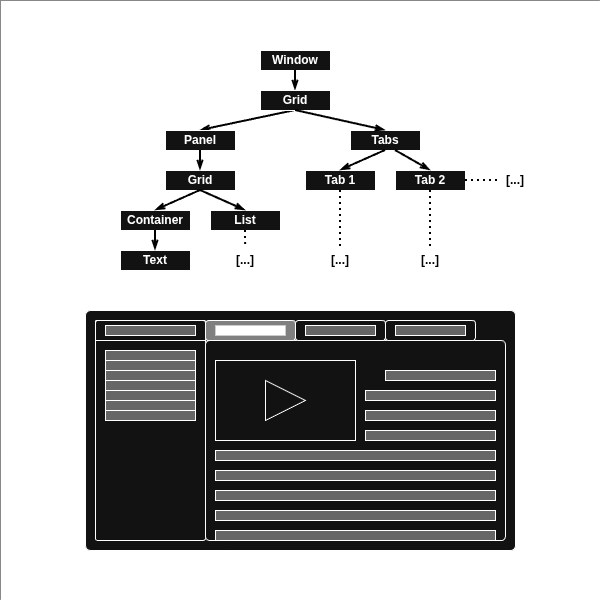

The diagram above was exported from draw.io. Its source (the exported page's mxGraphModel, read from the mxfile embedded in the PNG):
<mxGraphModel dx="1414" dy="799" grid="1" gridSize="10" guides="1" tooltips="1" connect="1" arrows="1" fold="1" page="1" pageScale="1" pageWidth="600" pageHeight="600" math="0" shadow="0">
  <root>
    <mxCell id="0" />
    <mxCell id="1" parent="0" />
    <mxCell id="yW2OK8-aCQqkfQmI43at-1" parent="1" style="rounded=0;whiteSpace=wrap;html=1;fillColor=light-dark(#FFFFFF,#FFFFFF);strokeColor=none;strokeWidth=15;movable=0;resizable=0;rotatable=0;deletable=0;editable=0;locked=1;connectable=0;" value="" vertex="1">
      <mxGeometry height="600" width="600" as="geometry" />
    </mxCell>
    <mxCell id="r7W5Hb11ufpZ9ACLXnS_-27" parent="1" style="rounded=1;whiteSpace=wrap;html=1;arcSize=2;" value="" vertex="1">
      <mxGeometry height="240" width="430" x="85" y="310" as="geometry" />
    </mxCell>
    <mxCell id="yW2OK8-aCQqkfQmI43at-12" edge="1" parent="1" source="r7W5Hb11ufpZ9ACLXnS_-24" style="rounded=0;orthogonalLoop=1;jettySize=auto;html=1;exitX=0.5;exitY=1;exitDx=0;exitDy=0;entryX=0.5;entryY=0;entryDx=0;entryDy=0;strokeColor=light-dark(#000000,#000000);strokeWidth=2;endArrow=openThin;endFill=0;" target="r7W5Hb11ufpZ9ACLXnS_-18">
      <mxGeometry relative="1" as="geometry">
        <mxPoint x="295" y="160" as="sourcePoint" />
        <mxPoint x="45" y="210" as="targetPoint" />
      </mxGeometry>
    </mxCell>
    <mxCell id="r7W5Hb11ufpZ9ACLXnS_-17" parent="1" style="rounded=0;whiteSpace=wrap;html=1;fillStyle=auto;" value="&lt;b&gt;Window&lt;/b&gt;" vertex="1">
      <mxGeometry height="20" width="70" x="260" y="50" as="geometry" />
    </mxCell>
    <mxCell id="r7W5Hb11ufpZ9ACLXnS_-18" parent="1" style="rounded=0;whiteSpace=wrap;html=1;" value="&lt;b&gt;Panel&lt;/b&gt;" vertex="1">
      <mxGeometry height="20" width="70" x="165" y="130" as="geometry" />
    </mxCell>
    <mxCell id="r7W5Hb11ufpZ9ACLXnS_-20" edge="1" parent="1" source="r7W5Hb11ufpZ9ACLXnS_-17" style="rounded=0;orthogonalLoop=1;jettySize=auto;html=1;exitX=0.5;exitY=1;exitDx=0;exitDy=0;entryX=0.5;entryY=0;entryDx=0;entryDy=0;strokeColor=light-dark(#000000,#000000);strokeWidth=2;endArrow=openThin;endFill=0;" target="r7W5Hb11ufpZ9ACLXnS_-24" value="">
      <mxGeometry relative="1" as="geometry">
        <mxPoint x="295" y="70" as="sourcePoint" />
        <mxPoint x="295" y="210" as="targetPoint" />
      </mxGeometry>
    </mxCell>
    <mxCell id="r7W5Hb11ufpZ9ACLXnS_-19" parent="1" style="rounded=0;whiteSpace=wrap;html=1;" value="&lt;b&gt;Tabs&lt;/b&gt;" vertex="1">
      <mxGeometry height="20" width="70" x="350" y="130" as="geometry" />
    </mxCell>
    <mxCell id="r7W5Hb11ufpZ9ACLXnS_-24" parent="1" style="rounded=0;whiteSpace=wrap;html=1;" value="&lt;b&gt;Grid&lt;/b&gt;" vertex="1">
      <mxGeometry height="20" width="70" x="260" y="90" as="geometry" />
    </mxCell>
    <mxCell id="r7W5Hb11ufpZ9ACLXnS_-26" edge="1" parent="1" source="r7W5Hb11ufpZ9ACLXnS_-24" style="rounded=0;orthogonalLoop=1;jettySize=auto;html=1;exitX=0.5;exitY=1;exitDx=0;exitDy=0;entryX=0.5;entryY=0;entryDx=0;entryDy=0;strokeColor=light-dark(#000000,#000000);strokeWidth=2;endArrow=openThin;endFill=0;" target="r7W5Hb11ufpZ9ACLXnS_-19">
      <mxGeometry relative="1" as="geometry">
        <mxPoint x="360" y="130" as="sourcePoint" />
        <mxPoint x="210" y="240" as="targetPoint" />
      </mxGeometry>
    </mxCell>
    <mxCell id="r7W5Hb11ufpZ9ACLXnS_-63" parent="1" style="rounded=0;whiteSpace=wrap;html=1;" value="&lt;b&gt;Tab&lt;/b&gt;&lt;b&gt;&amp;nbsp;1&lt;/b&gt;" vertex="1">
      <mxGeometry height="20" width="70" x="305" y="170" as="geometry" />
    </mxCell>
    <mxCell id="r7W5Hb11ufpZ9ACLXnS_-64" parent="1" style="rounded=0;whiteSpace=wrap;html=1;" value="&lt;b&gt;Tab&lt;/b&gt;&lt;b&gt;&amp;nbsp;2&lt;/b&gt;" vertex="1">
      <mxGeometry height="20" width="70" x="395" y="170" as="geometry" />
    </mxCell>
    <mxCell id="r7W5Hb11ufpZ9ACLXnS_-65" parent="1" style="rounded=0;whiteSpace=wrap;html=1;" value="&lt;b&gt;Grid&lt;/b&gt;" vertex="1">
      <mxGeometry height="20" width="70" x="165" y="170" as="geometry" />
    </mxCell>
    <mxCell id="r7W5Hb11ufpZ9ACLXnS_-66" parent="1" style="rounded=0;whiteSpace=wrap;html=1;" value="&lt;b&gt;Container&lt;/b&gt;" vertex="1">
      <mxGeometry height="20" width="70" x="120" y="210" as="geometry" />
    </mxCell>
    <mxCell id="r7W5Hb11ufpZ9ACLXnS_-67" edge="1" parent="1" source="r7W5Hb11ufpZ9ACLXnS_-19" style="rounded=0;orthogonalLoop=1;jettySize=auto;html=1;exitX=0.5;exitY=1;exitDx=0;exitDy=0;entryX=0.5;entryY=0;entryDx=0;entryDy=0;strokeColor=light-dark(#000000,#000000);strokeWidth=2;endArrow=openThin;endFill=0;" target="r7W5Hb11ufpZ9ACLXnS_-63">
      <mxGeometry relative="1" as="geometry">
        <mxPoint x="375" y="190" as="sourcePoint" />
        <mxPoint x="490" y="170" as="targetPoint" />
      </mxGeometry>
    </mxCell>
    <mxCell id="r7W5Hb11ufpZ9ACLXnS_-68" edge="1" parent="1" style="rounded=0;orthogonalLoop=1;jettySize=auto;html=1;exitX=0.5;exitY=1;exitDx=0;exitDy=0;entryX=0.5;entryY=0;entryDx=0;entryDy=0;strokeColor=light-dark(#000000,#000000);strokeWidth=2;endArrow=openThin;endFill=0;" target="r7W5Hb11ufpZ9ACLXnS_-64">
      <mxGeometry relative="1" as="geometry">
        <mxPoint x="395" y="150" as="sourcePoint" />
        <mxPoint x="410" y="170" as="targetPoint" />
      </mxGeometry>
    </mxCell>
    <mxCell id="r7W5Hb11ufpZ9ACLXnS_-69" edge="1" parent="1" source="r7W5Hb11ufpZ9ACLXnS_-18" style="rounded=0;orthogonalLoop=1;jettySize=auto;html=1;exitX=0.5;exitY=1;exitDx=0;exitDy=0;entryX=0.5;entryY=0;entryDx=0;entryDy=0;strokeColor=light-dark(#000000,#000000);strokeWidth=2;endArrow=openThin;endFill=0;" target="r7W5Hb11ufpZ9ACLXnS_-65">
      <mxGeometry relative="1" as="geometry">
        <mxPoint x="265" y="160" as="sourcePoint" />
        <mxPoint x="175" y="190" as="targetPoint" />
      </mxGeometry>
    </mxCell>
    <mxCell id="r7W5Hb11ufpZ9ACLXnS_-70" parent="1" style="rounded=0;whiteSpace=wrap;html=1;" value="&lt;b&gt;Text&lt;/b&gt;" vertex="1">
      <mxGeometry height="20" width="70" x="120" y="250" as="geometry" />
    </mxCell>
    <mxCell id="r7W5Hb11ufpZ9ACLXnS_-72" edge="1" parent="1" source="r7W5Hb11ufpZ9ACLXnS_-65" style="rounded=0;orthogonalLoop=1;jettySize=auto;html=1;exitX=0.5;exitY=1;exitDx=0;exitDy=0;entryX=0.5;entryY=0;entryDx=0;entryDy=0;strokeColor=light-dark(#000000,#000000);strokeWidth=2;endArrow=openThin;endFill=0;" target="r7W5Hb11ufpZ9ACLXnS_-66">
      <mxGeometry relative="1" as="geometry">
        <mxPoint x="505" y="110" as="sourcePoint" />
        <mxPoint x="345" y="140" as="targetPoint" />
      </mxGeometry>
    </mxCell>
    <mxCell id="r7W5Hb11ufpZ9ACLXnS_-73" parent="1" style="rounded=0;whiteSpace=wrap;html=1;" value="&lt;b&gt;List&lt;/b&gt;" vertex="1">
      <mxGeometry height="20" width="70" x="210" y="210" as="geometry" />
    </mxCell>
    <mxCell id="r7W5Hb11ufpZ9ACLXnS_-74" edge="1" parent="1" source="r7W5Hb11ufpZ9ACLXnS_-65" style="rounded=0;orthogonalLoop=1;jettySize=auto;html=1;exitX=0.5;exitY=1;exitDx=0;exitDy=0;entryX=0.5;entryY=0;entryDx=0;entryDy=0;strokeColor=light-dark(#000000,#000000);strokeWidth=2;endArrow=openThin;endFill=0;" target="r7W5Hb11ufpZ9ACLXnS_-73">
      <mxGeometry relative="1" as="geometry">
        <mxPoint x="215" y="200" as="sourcePoint" />
        <mxPoint x="155" y="220" as="targetPoint" />
      </mxGeometry>
    </mxCell>
    <mxCell id="r7W5Hb11ufpZ9ACLXnS_-75" edge="1" parent="1" source="r7W5Hb11ufpZ9ACLXnS_-66" style="rounded=0;orthogonalLoop=1;jettySize=auto;html=1;exitX=0.5;exitY=1;exitDx=0;exitDy=0;entryX=0.5;entryY=0;entryDx=0;entryDy=0;strokeColor=light-dark(#000000,#000000);strokeWidth=2;endArrow=openThin;endFill=0;" target="r7W5Hb11ufpZ9ACLXnS_-70">
      <mxGeometry relative="1" as="geometry">
        <mxPoint x="250" y="200" as="sourcePoint" />
        <mxPoint x="280" y="220" as="targetPoint" />
      </mxGeometry>
    </mxCell>
    <mxCell id="r7W5Hb11ufpZ9ACLXnS_-76" edge="1" parent="1" source="r7W5Hb11ufpZ9ACLXnS_-73" style="rounded=0;orthogonalLoop=1;jettySize=auto;html=1;exitX=0.5;exitY=1;exitDx=0;exitDy=0;strokeColor=light-dark(#000000,#000000);strokeWidth=2;endArrow=none;endFill=0;dashed=1;dashPattern=1 2;entryX=0.503;entryY=-0.119;entryDx=0;entryDy=0;entryPerimeter=0;" target="r7W5Hb11ufpZ9ACLXnS_-78">
      <mxGeometry relative="1" as="geometry">
        <mxPoint x="480" y="120" as="sourcePoint" />
        <mxPoint x="245" y="260" as="targetPoint" />
      </mxGeometry>
    </mxCell>
    <mxCell id="r7W5Hb11ufpZ9ACLXnS_-78" parent="1" style="text;html=1;whiteSpace=wrap;strokeColor=none;fillColor=none;align=center;verticalAlign=middle;rounded=0;fontColor=light-dark(#000000,#000000);" value="&lt;b&gt;[...]&lt;/b&gt;" vertex="1">
      <mxGeometry height="20" width="30" x="230" y="250" as="geometry" />
    </mxCell>
    <mxCell id="r7W5Hb11ufpZ9ACLXnS_-81" edge="1" parent="1" source="r7W5Hb11ufpZ9ACLXnS_-63" style="rounded=0;orthogonalLoop=1;jettySize=auto;html=1;strokeColor=light-dark(#000000,#000000);strokeWidth=2;endArrow=none;endFill=0;dashed=1;dashPattern=1 2;exitX=0.5;exitY=1;exitDx=0;exitDy=0;entryX=0.5;entryY=0;entryDx=0;entryDy=0;" target="r7W5Hb11ufpZ9ACLXnS_-90">
      <mxGeometry relative="1" as="geometry">
        <mxPoint x="340" y="190" as="sourcePoint" />
        <mxPoint x="340" y="220" as="targetPoint" />
      </mxGeometry>
    </mxCell>
    <mxCell id="r7W5Hb11ufpZ9ACLXnS_-83" edge="1" parent="1" source="r7W5Hb11ufpZ9ACLXnS_-64" style="rounded=0;orthogonalLoop=1;jettySize=auto;html=1;exitX=0.5;exitY=1;exitDx=0;exitDy=0;strokeColor=light-dark(#000000,#000000);strokeWidth=2;endArrow=none;endFill=0;dashed=1;dashPattern=1 2;entryX=0.5;entryY=0;entryDx=0;entryDy=0;" target="r7W5Hb11ufpZ9ACLXnS_-91">
      <mxGeometry relative="1" as="geometry">
        <mxPoint x="430" y="190" as="sourcePoint" />
        <mxPoint x="430" y="220" as="targetPoint" />
      </mxGeometry>
    </mxCell>
    <mxCell id="r7W5Hb11ufpZ9ACLXnS_-88" edge="1" parent="1" source="r7W5Hb11ufpZ9ACLXnS_-64" style="rounded=0;orthogonalLoop=1;jettySize=auto;html=1;exitX=1;exitY=0.5;exitDx=0;exitDy=0;strokeColor=light-dark(#000000,#000000);strokeWidth=2;endArrow=none;endFill=0;dashed=1;dashPattern=1 2;entryX=0;entryY=0.5;entryDx=0;entryDy=0;" target="r7W5Hb11ufpZ9ACLXnS_-92">
      <mxGeometry relative="1" as="geometry">
        <mxPoint x="535" y="130" as="sourcePoint" />
        <mxPoint x="515" y="180" as="targetPoint" />
      </mxGeometry>
    </mxCell>
    <mxCell id="r7W5Hb11ufpZ9ACLXnS_-90" parent="1" style="text;html=1;whiteSpace=wrap;strokeColor=none;fillColor=none;align=center;verticalAlign=middle;rounded=0;fontColor=light-dark(#000000,#000000);" value="&lt;b&gt;[...]&lt;/b&gt;" vertex="1">
      <mxGeometry height="20" width="40" x="320" y="250" as="geometry" />
    </mxCell>
    <mxCell id="r7W5Hb11ufpZ9ACLXnS_-91" parent="1" style="text;html=1;whiteSpace=wrap;strokeColor=none;fillColor=none;align=center;verticalAlign=middle;rounded=0;fontColor=light-dark(#000000,#000000);" value="&lt;b&gt;[...]&lt;/b&gt;" vertex="1">
      <mxGeometry height="20" width="30" x="415" y="250" as="geometry" />
    </mxCell>
    <mxCell id="r7W5Hb11ufpZ9ACLXnS_-92" parent="1" style="text;html=1;whiteSpace=wrap;strokeColor=none;fillColor=none;align=center;verticalAlign=middle;rounded=0;fontColor=light-dark(#000000,#000000);" value="&lt;b&gt;[...]&lt;/b&gt;" vertex="1">
      <mxGeometry height="20" width="30" x="500" y="170" as="geometry" />
    </mxCell>
    <mxCell id="r7W5Hb11ufpZ9ACLXnS_-49" parent="1" style="rounded=1;whiteSpace=wrap;html=1;arcSize=2;fillColor=none;" value="" vertex="1">
      <mxGeometry height="220" width="110" x="95" y="320" as="geometry" />
    </mxCell>
    <mxCell id="r7W5Hb11ufpZ9ACLXnS_-55" parent="1" style="rounded=1;whiteSpace=wrap;html=1;arcSize=2;fillColor=none;" value="" vertex="1">
      <mxGeometry height="20" width="110" x="95" y="320" as="geometry" />
    </mxCell>
    <mxCell id="r7W5Hb11ufpZ9ACLXnS_-53" parent="1" style="rounded=0;whiteSpace=wrap;html=1;fillColor=light-dark(#FFFFFF,#666666);" value="" vertex="1">
      <mxGeometry height="10" width="90" x="105" y="325" as="geometry" />
    </mxCell>
    <mxCell id="r7W5Hb11ufpZ9ACLXnS_-56" parent="1" style="rounded=0;whiteSpace=wrap;html=1;fillColor=light-dark(#FFFFFF,#666666);" value="" vertex="1">
      <mxGeometry height="10" width="90" x="105" y="350" as="geometry" />
    </mxCell>
    <mxCell id="r7W5Hb11ufpZ9ACLXnS_-57" parent="1" style="rounded=0;whiteSpace=wrap;html=1;fillColor=light-dark(#FFFFFF,#666666);" value="" vertex="1">
      <mxGeometry height="10" width="90" x="105" y="360" as="geometry" />
    </mxCell>
    <mxCell id="r7W5Hb11ufpZ9ACLXnS_-58" parent="1" style="rounded=0;whiteSpace=wrap;html=1;fillColor=light-dark(#FFFFFF,#666666);" value="" vertex="1">
      <mxGeometry height="10" width="90" x="105" y="370" as="geometry" />
    </mxCell>
    <mxCell id="r7W5Hb11ufpZ9ACLXnS_-59" parent="1" style="rounded=0;whiteSpace=wrap;html=1;fillColor=light-dark(#FFFFFF,#666666);" value="" vertex="1">
      <mxGeometry height="10" width="90" x="105" y="380" as="geometry" />
    </mxCell>
    <mxCell id="r7W5Hb11ufpZ9ACLXnS_-60" parent="1" style="rounded=0;whiteSpace=wrap;html=1;fillColor=light-dark(#FFFFFF,#666666);" value="" vertex="1">
      <mxGeometry height="10" width="90" x="105" y="390" as="geometry" />
    </mxCell>
    <mxCell id="r7W5Hb11ufpZ9ACLXnS_-61" parent="1" style="rounded=0;whiteSpace=wrap;html=1;fillColor=light-dark(#FFFFFF,#666666);" value="" vertex="1">
      <mxGeometry height="10" width="90" x="105" y="400" as="geometry" />
    </mxCell>
    <mxCell id="r7W5Hb11ufpZ9ACLXnS_-62" parent="1" style="rounded=0;whiteSpace=wrap;html=1;fillColor=light-dark(#FFFFFF,#666666);" value="" vertex="1">
      <mxGeometry height="10" width="90" x="105" y="410" as="geometry" />
    </mxCell>
    <mxCell id="r7W5Hb11ufpZ9ACLXnS_-28" parent="1" style="rounded=1;whiteSpace=wrap;html=1;arcSize=2;" value="" vertex="1">
      <mxGeometry height="200" width="300" x="205" y="340" as="geometry" />
    </mxCell>
    <mxCell id="r7W5Hb11ufpZ9ACLXnS_-29" parent="1" style="rounded=1;whiteSpace=wrap;html=1;fillColor=light-dark(#FFFFFF,#808080);" value="" vertex="1">
      <mxGeometry height="20" width="90" x="205" y="320" as="geometry" />
    </mxCell>
    <mxCell id="r7W5Hb11ufpZ9ACLXnS_-30" parent="1" style="rounded=0;whiteSpace=wrap;html=1;" value="" vertex="1">
      <mxGeometry height="80" width="140" x="215" y="360" as="geometry" />
    </mxCell>
    <mxCell id="r7W5Hb11ufpZ9ACLXnS_-31" parent="1" style="rounded=0;whiteSpace=wrap;html=1;fillColor=light-dark(#FFFFFF,#666666);" value="" vertex="1">
      <mxGeometry height="10" width="130" x="365" y="390" as="geometry" />
    </mxCell>
    <mxCell id="r7W5Hb11ufpZ9ACLXnS_-32" parent="1" style="rounded=0;whiteSpace=wrap;html=1;fillColor=light-dark(#FFFFFF,#666666);" value="" vertex="1">
      <mxGeometry height="10" width="130" x="365" y="410" as="geometry" />
    </mxCell>
    <mxCell id="r7W5Hb11ufpZ9ACLXnS_-33" parent="1" style="rounded=0;whiteSpace=wrap;html=1;fillColor=light-dark(#FFFFFF,#666666);" value="" vertex="1">
      <mxGeometry height="10" width="130" x="365" y="430" as="geometry" />
    </mxCell>
    <mxCell id="r7W5Hb11ufpZ9ACLXnS_-34" parent="1" style="rounded=0;whiteSpace=wrap;html=1;fillColor=light-dark(#FFFFFF,#666666);" value="" vertex="1">
      <mxGeometry height="10" width="280" x="215" y="450" as="geometry" />
    </mxCell>
    <mxCell id="r7W5Hb11ufpZ9ACLXnS_-35" parent="1" style="rounded=0;whiteSpace=wrap;html=1;fillColor=light-dark(#FFFFFF,#666666);" value="" vertex="1">
      <mxGeometry height="10" width="280" x="215" y="470" as="geometry" />
    </mxCell>
    <mxCell id="r7W5Hb11ufpZ9ACLXnS_-36" parent="1" style="rounded=0;whiteSpace=wrap;html=1;fillColor=light-dark(#FFFFFF,#666666);" value="" vertex="1">
      <mxGeometry height="10" width="280" x="215" y="490" as="geometry" />
    </mxCell>
    <mxCell id="r7W5Hb11ufpZ9ACLXnS_-37" parent="1" style="rounded=0;whiteSpace=wrap;html=1;fillColor=light-dark(#FFFFFF,#666666);" value="" vertex="1">
      <mxGeometry height="10" width="280" x="215" y="510" as="geometry" />
    </mxCell>
    <mxCell id="r7W5Hb11ufpZ9ACLXnS_-41" parent="1" style="rounded=0;whiteSpace=wrap;html=1;fillColor=light-dark(#FFFFFF,#FFFFFF);strokeColor=light-dark(#000000,#CCCCCC);" value="" vertex="1">
      <mxGeometry height="10" width="70" x="215" y="325" as="geometry" />
    </mxCell>
    <mxCell id="r7W5Hb11ufpZ9ACLXnS_-42" parent="1" style="rounded=0;whiteSpace=wrap;html=1;fillColor=light-dark(#FFFFFF,#666666);" value="" vertex="1">
      <mxGeometry height="10" width="110" x="385" y="370" as="geometry" />
    </mxCell>
    <mxCell id="r7W5Hb11ufpZ9ACLXnS_-43" parent="1" style="triangle;whiteSpace=wrap;html=1;" value="" vertex="1">
      <mxGeometry height="40" width="40" x="265" y="380" as="geometry" />
    </mxCell>
    <mxCell id="r7W5Hb11ufpZ9ACLXnS_-51" parent="1" style="rounded=1;whiteSpace=wrap;html=1;strokeColor=default;strokeWidth=1;" value="" vertex="1">
      <mxGeometry height="20" width="90" x="295" y="320" as="geometry" />
    </mxCell>
    <mxCell id="r7W5Hb11ufpZ9ACLXnS_-52" parent="1" style="rounded=0;whiteSpace=wrap;html=1;fillColor=light-dark(#FFFFFF,#666666);" value="" vertex="1">
      <mxGeometry height="10" width="70" x="305" y="325" as="geometry" />
    </mxCell>
    <mxCell id="r7W5Hb11ufpZ9ACLXnS_-86" parent="1" style="rounded=1;whiteSpace=wrap;html=1;strokeColor=default;strokeWidth=1;" value="" vertex="1">
      <mxGeometry height="20" width="90" x="385" y="320" as="geometry" />
    </mxCell>
    <mxCell id="r7W5Hb11ufpZ9ACLXnS_-87" parent="1" style="rounded=0;whiteSpace=wrap;html=1;fillColor=light-dark(#FFFFFF,#666666);" value="" vertex="1">
      <mxGeometry height="10" width="70" x="395" y="325" as="geometry" />
    </mxCell>
    <mxCell id="r7W5Hb11ufpZ9ACLXnS_-107" parent="1" style="rounded=0;whiteSpace=wrap;html=1;fillColor=light-dark(#FFFFFF,#666666);" value="" vertex="1">
      <mxGeometry height="10" width="280" x="215" y="530" as="geometry" />
    </mxCell>
  </root>
</mxGraphModel>